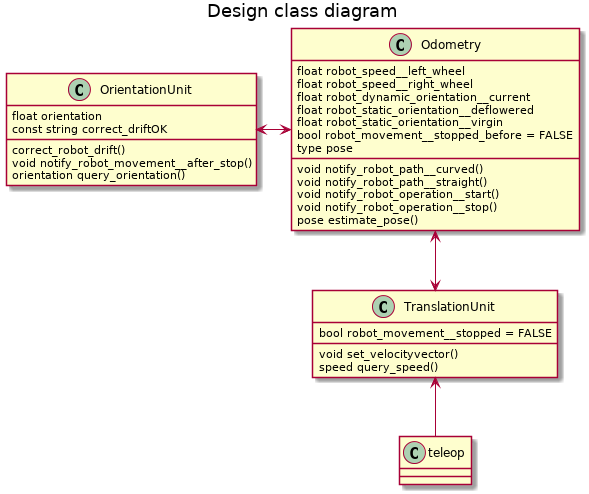

The diagram above was rendered by PlantUML. Its source (embedded in the PNG):
@startuml
title Design class diagram

class OrientationUnit {
float orientation
const string correct_driftOK
correct_robot_drift()
void notify_robot_movement__after_stop()
orientation query_orientation()
}


class Odometry {
float robot_speed__left_wheel
float robot_speed__right_wheel
float robot_dynamic_orientation__current
float robot_static_orientation__deflowered
float robot_static_orientation__virgin
bool robot_movement__stopped_before = FALSE
type pose
void notify_robot_path__curved()
void notify_robot_path__straight()
void notify_robot_operation__start() 
void notify_robot_operation__stop()
pose estimate_pose()
}


class TranslationUnit {
bool robot_movement__stopped = FALSE
void set_velocityvector()
speed query_speed()
}

OrientationUnit <->  Odometry
Odometry        <--> TranslationUnit
TranslationUnit <--  teleop
@enduml